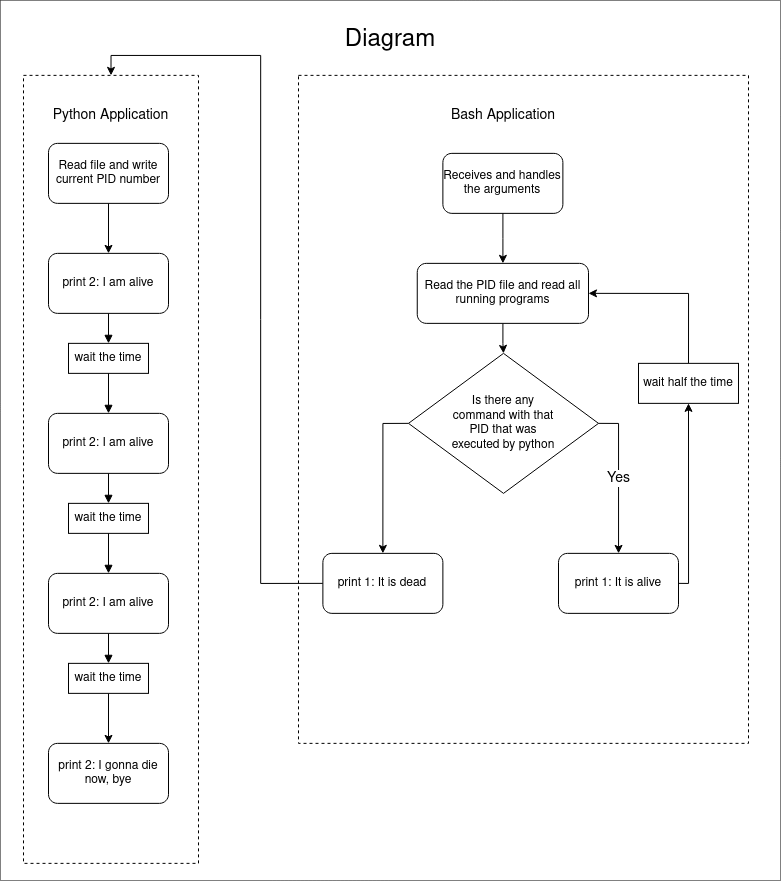

The diagram above was exported from draw.io. Its source (the exported page's mxGraphModel, read from the mxfile embedded in the PNG):
<mxGraphModel dx="1095" dy="592" grid="1" gridSize="10" guides="1" tooltips="1" connect="1" arrows="1" fold="1" page="1" pageScale="1" pageWidth="850" pageHeight="1100" math="0" shadow="0">
  <root>
    <mxCell id="0" />
    <mxCell id="1" parent="0" />
    <mxCell id="wANzaV507Zo9-BYQTDgC-43" value="" style="rounded=0;whiteSpace=wrap;html=1;dashed=1;fontSize=14;fillColor=none;glass=0;shadow=0;dashPattern=1 1;" vertex="1" parent="1">
      <mxGeometry x="40" y="50" width="780" height="880" as="geometry" />
    </mxCell>
    <mxCell id="wANzaV507Zo9-BYQTDgC-7" value="" style="rounded=0;whiteSpace=wrap;html=1;fillColor=none;dashed=1;" vertex="1" parent="1">
      <mxGeometry x="63" y="124.86000000000001" width="175" height="788" as="geometry" />
    </mxCell>
    <mxCell id="bUb586JndAqBcO1bOcrS-16" value="" style="edgeStyle=none;rounded=0;orthogonalLoop=1;jettySize=auto;html=1;startArrow=block;startFill=1;endArrow=none;endFill=0;" parent="1" source="bUb586JndAqBcO1bOcrS-1" target="bUb586JndAqBcO1bOcrS-15" edge="1">
      <mxGeometry relative="1" as="geometry" />
    </mxCell>
    <mxCell id="bUb586JndAqBcO1bOcrS-1" value="wait the time" style="rounded=0;whiteSpace=wrap;html=1;" parent="1" vertex="1">
      <mxGeometry x="108" y="392.86" width="80" height="30" as="geometry" />
    </mxCell>
    <mxCell id="bUb586JndAqBcO1bOcrS-15" value="print 2: I am alive" style="rounded=1;whiteSpace=wrap;html=1;" parent="1" vertex="1">
      <mxGeometry x="88" y="302.86" width="120" height="60" as="geometry" />
    </mxCell>
    <mxCell id="bUb586JndAqBcO1bOcrS-17" value="" style="edgeStyle=none;rounded=0;orthogonalLoop=1;jettySize=auto;html=1;startArrow=block;startFill=1;endArrow=none;endFill=0;" parent="1" source="bUb586JndAqBcO1bOcrS-18" target="bUb586JndAqBcO1bOcrS-19" edge="1">
      <mxGeometry relative="1" as="geometry" />
    </mxCell>
    <mxCell id="bUb586JndAqBcO1bOcrS-18" value="wait the time" style="rounded=0;whiteSpace=wrap;html=1;" parent="1" vertex="1">
      <mxGeometry x="108" y="552.86" width="80" height="30" as="geometry" />
    </mxCell>
    <mxCell id="bUb586JndAqBcO1bOcrS-26" value="" style="edgeStyle=none;rounded=0;orthogonalLoop=1;jettySize=auto;html=1;startArrow=block;startFill=1;endArrow=none;endFill=0;" parent="1" source="bUb586JndAqBcO1bOcrS-19" edge="1">
      <mxGeometry relative="1" as="geometry">
        <mxPoint x="148" y="422.86" as="targetPoint" />
      </mxGeometry>
    </mxCell>
    <mxCell id="bUb586JndAqBcO1bOcrS-19" value="print 2: I am alive" style="rounded=1;whiteSpace=wrap;html=1;" parent="1" vertex="1">
      <mxGeometry x="88" y="462.86" width="120" height="60" as="geometry" />
    </mxCell>
    <mxCell id="bUb586JndAqBcO1bOcrS-20" value="" style="edgeStyle=none;rounded=0;orthogonalLoop=1;jettySize=auto;html=1;startArrow=block;startFill=1;endArrow=none;endFill=0;" parent="1" source="bUb586JndAqBcO1bOcrS-21" target="bUb586JndAqBcO1bOcrS-22" edge="1">
      <mxGeometry relative="1" as="geometry" />
    </mxCell>
    <mxCell id="wANzaV507Zo9-BYQTDgC-10" value="" style="edgeStyle=orthogonalEdgeStyle;rounded=0;orthogonalLoop=1;jettySize=auto;html=1;" edge="1" parent="1" source="bUb586JndAqBcO1bOcrS-21" target="wANzaV507Zo9-BYQTDgC-9">
      <mxGeometry relative="1" as="geometry" />
    </mxCell>
    <mxCell id="bUb586JndAqBcO1bOcrS-21" value="wait the time" style="rounded=0;whiteSpace=wrap;html=1;" parent="1" vertex="1">
      <mxGeometry x="108" y="712.86" width="80" height="30" as="geometry" />
    </mxCell>
    <mxCell id="bUb586JndAqBcO1bOcrS-27" value="" style="edgeStyle=none;rounded=0;orthogonalLoop=1;jettySize=auto;html=1;startArrow=block;startFill=1;endArrow=none;endFill=0;" parent="1" source="bUb586JndAqBcO1bOcrS-22" edge="1">
      <mxGeometry relative="1" as="geometry">
        <mxPoint x="148" y="582.86" as="targetPoint" />
      </mxGeometry>
    </mxCell>
    <mxCell id="bUb586JndAqBcO1bOcrS-22" value="print 2: I am alive" style="rounded=1;whiteSpace=wrap;html=1;" parent="1" vertex="1">
      <mxGeometry x="88" y="622.86" width="120" height="60" as="geometry" />
    </mxCell>
    <mxCell id="wANzaV507Zo9-BYQTDgC-5" value="" style="edgeStyle=orthogonalEdgeStyle;rounded=0;orthogonalLoop=1;jettySize=auto;html=1;" edge="1" parent="1" source="wANzaV507Zo9-BYQTDgC-3" target="bUb586JndAqBcO1bOcrS-15">
      <mxGeometry relative="1" as="geometry" />
    </mxCell>
    <mxCell id="wANzaV507Zo9-BYQTDgC-3" value="Read file and write current PID number" style="rounded=1;whiteSpace=wrap;html=1;" vertex="1" parent="1">
      <mxGeometry x="88" y="192.86" width="120" height="60" as="geometry" />
    </mxCell>
    <mxCell id="wANzaV507Zo9-BYQTDgC-8" value="Python Application" style="text;strokeColor=none;fillColor=none;align=center;verticalAlign=middle;spacingLeft=4;spacingRight=4;overflow=hidden;points=[[0,0.5],[1,0.5]];portConstraint=eastwest;rotatable=0;fontSize=14;" vertex="1" parent="1">
      <mxGeometry x="83" y="142.86" width="135" height="40" as="geometry" />
    </mxCell>
    <mxCell id="wANzaV507Zo9-BYQTDgC-9" value="print 2: I gonna die now, bye" style="rounded=1;whiteSpace=wrap;html=1;" vertex="1" parent="1">
      <mxGeometry x="88" y="792.86" width="120" height="60" as="geometry" />
    </mxCell>
    <mxCell id="wANzaV507Zo9-BYQTDgC-15" style="edgeStyle=orthogonalEdgeStyle;rounded=0;orthogonalLoop=1;jettySize=auto;html=1;exitX=0.5;exitY=1;exitDx=0;exitDy=0;fontSize=14;" edge="1" parent="1" source="wANzaV507Zo9-BYQTDgC-7" target="wANzaV507Zo9-BYQTDgC-7">
      <mxGeometry relative="1" as="geometry" />
    </mxCell>
    <mxCell id="wANzaV507Zo9-BYQTDgC-16" value="" style="rounded=0;whiteSpace=wrap;html=1;fillColor=none;dashed=1;" vertex="1" parent="1">
      <mxGeometry x="338" y="124.86000000000001" width="450" height="668" as="geometry" />
    </mxCell>
    <mxCell id="wANzaV507Zo9-BYQTDgC-17" value="Bash Application" style="text;strokeColor=none;fillColor=none;align=center;verticalAlign=middle;spacingLeft=4;spacingRight=4;overflow=hidden;points=[[0,0.5],[1,0.5]];portConstraint=eastwest;rotatable=0;fontSize=14;" vertex="1" parent="1">
      <mxGeometry x="475.5" y="142.86" width="135" height="40" as="geometry" />
    </mxCell>
    <mxCell id="wANzaV507Zo9-BYQTDgC-21" value="" style="edgeStyle=orthogonalEdgeStyle;rounded=0;orthogonalLoop=1;jettySize=auto;html=1;fontSize=14;" edge="1" parent="1" source="wANzaV507Zo9-BYQTDgC-18" target="wANzaV507Zo9-BYQTDgC-19">
      <mxGeometry relative="1" as="geometry" />
    </mxCell>
    <mxCell id="wANzaV507Zo9-BYQTDgC-18" value="Read the PID file and read all running programs" style="rounded=1;whiteSpace=wrap;html=1;" vertex="1" parent="1">
      <mxGeometry x="456.75" y="312.86" width="171.25" height="60" as="geometry" />
    </mxCell>
    <mxCell id="wANzaV507Zo9-BYQTDgC-30" value="Yes" style="edgeStyle=orthogonalEdgeStyle;rounded=0;orthogonalLoop=1;jettySize=auto;html=1;fontSize=14;exitX=1;exitY=0.5;exitDx=0;exitDy=0;" edge="1" parent="1" source="wANzaV507Zo9-BYQTDgC-19" target="wANzaV507Zo9-BYQTDgC-29">
      <mxGeometry relative="1" as="geometry" />
    </mxCell>
    <mxCell id="wANzaV507Zo9-BYQTDgC-35" style="edgeStyle=orthogonalEdgeStyle;rounded=0;orthogonalLoop=1;jettySize=auto;html=1;exitX=0;exitY=0.5;exitDx=0;exitDy=0;fontSize=14;entryX=0.5;entryY=0;entryDx=0;entryDy=0;" edge="1" parent="1" source="wANzaV507Zo9-BYQTDgC-19" target="wANzaV507Zo9-BYQTDgC-34">
      <mxGeometry relative="1" as="geometry" />
    </mxCell>
    <mxCell id="wANzaV507Zo9-BYQTDgC-19" value="Is there any command with that PID that was executed by python" style="rhombus;whiteSpace=wrap;html=1;fontSize=12;fillColor=none;labelPosition=center;verticalLabelPosition=middle;align=center;verticalAlign=middle;spacing=37;" vertex="1" parent="1">
      <mxGeometry x="448" y="402.86" width="190" height="140" as="geometry" />
    </mxCell>
    <mxCell id="wANzaV507Zo9-BYQTDgC-24" value="" style="edgeStyle=orthogonalEdgeStyle;rounded=0;orthogonalLoop=1;jettySize=auto;html=1;fontSize=14;" edge="1" parent="1" source="wANzaV507Zo9-BYQTDgC-23" target="wANzaV507Zo9-BYQTDgC-18">
      <mxGeometry relative="1" as="geometry" />
    </mxCell>
    <mxCell id="wANzaV507Zo9-BYQTDgC-23" value="Receives and handles the arguments" style="rounded=1;whiteSpace=wrap;html=1;fontSize=12;fillColor=none;" vertex="1" parent="1">
      <mxGeometry x="482.38" y="202.86" width="120" height="60" as="geometry" />
    </mxCell>
    <mxCell id="wANzaV507Zo9-BYQTDgC-40" style="edgeStyle=orthogonalEdgeStyle;rounded=0;orthogonalLoop=1;jettySize=auto;html=1;exitX=1;exitY=0.5;exitDx=0;exitDy=0;fontSize=14;entryX=0.5;entryY=1;entryDx=0;entryDy=0;" edge="1" parent="1" source="wANzaV507Zo9-BYQTDgC-29" target="wANzaV507Zo9-BYQTDgC-39">
      <mxGeometry relative="1" as="geometry">
        <Array as="points">
          <mxPoint x="728" y="632.86" />
        </Array>
      </mxGeometry>
    </mxCell>
    <mxCell id="wANzaV507Zo9-BYQTDgC-29" value="print 1: It is alive" style="rounded=1;whiteSpace=wrap;html=1;" vertex="1" parent="1">
      <mxGeometry x="598" y="602.86" width="120" height="60" as="geometry" />
    </mxCell>
    <mxCell id="wANzaV507Zo9-BYQTDgC-36" style="edgeStyle=orthogonalEdgeStyle;rounded=0;orthogonalLoop=1;jettySize=auto;html=1;exitX=0;exitY=0.5;exitDx=0;exitDy=0;entryX=0.5;entryY=0;entryDx=0;entryDy=0;fontSize=14;" edge="1" parent="1" source="wANzaV507Zo9-BYQTDgC-34" target="wANzaV507Zo9-BYQTDgC-7">
      <mxGeometry relative="1" as="geometry" />
    </mxCell>
    <mxCell id="wANzaV507Zo9-BYQTDgC-34" value="print 1: It is dead" style="rounded=1;whiteSpace=wrap;html=1;" vertex="1" parent="1">
      <mxGeometry x="362.38" y="602.86" width="120" height="60" as="geometry" />
    </mxCell>
    <mxCell id="wANzaV507Zo9-BYQTDgC-41" style="edgeStyle=orthogonalEdgeStyle;rounded=0;orthogonalLoop=1;jettySize=auto;html=1;exitX=0.5;exitY=0;exitDx=0;exitDy=0;fontSize=14;entryX=1;entryY=0.5;entryDx=0;entryDy=0;" edge="1" parent="1" source="wANzaV507Zo9-BYQTDgC-39" target="wANzaV507Zo9-BYQTDgC-18">
      <mxGeometry relative="1" as="geometry" />
    </mxCell>
    <mxCell id="wANzaV507Zo9-BYQTDgC-39" value="wait half the time" style="rounded=0;whiteSpace=wrap;html=1;" vertex="1" parent="1">
      <mxGeometry x="678" y="412.86" width="100" height="40" as="geometry" />
    </mxCell>
    <mxCell id="wANzaV507Zo9-BYQTDgC-44" value="&lt;div style=&quot;font-size: 24px&quot; align=&quot;center&quot;&gt;Diagram&lt;/div&gt;" style="text;html=1;strokeColor=none;fillColor=none;align=center;verticalAlign=middle;whiteSpace=wrap;rounded=0;shadow=0;glass=0;dashed=1;dashPattern=1 1;fontSize=14;" vertex="1" parent="1">
      <mxGeometry x="345" y="70" width="170" height="40" as="geometry" />
    </mxCell>
  </root>
</mxGraphModel>